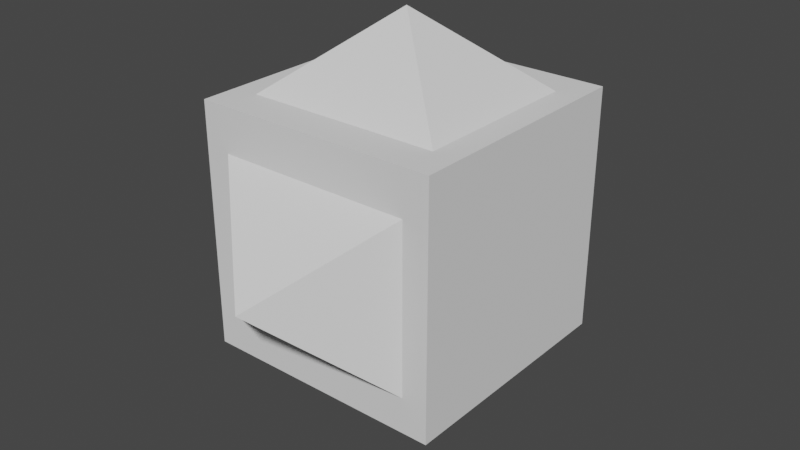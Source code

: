 # Source: menu_button.blend  (saved by Blender 3.0.42; exported with 4.5.12 LTS)
import bpy
from mathutils import Matrix  # noqa: F401  (used for matrix-valued properties, if any)

bpy.ops.wm.read_factory_settings(use_empty=True)
scene = bpy.context.scene
scene.name = 'Scene'

# ---- collections
col_collection = bpy.data.collections.new('Collection'); scene.collection.children.link(col_collection)

# ---- world
world_world = bpy.data.worlds.new('World'); scene.world = world_world
world_world.use_nodes = True; world_world.node_tree.nodes.clear()
_N = world_world.node_tree.nodes; _L = world_world.node_tree.links
n0 = _N.new('ShaderNodeOutputWorld'); n0.name = 'World Output'; n0.location = (300, 300)
n1 = _N.new('ShaderNodeBackground'); n1.name = 'Background'; n1.location = (10, 300)
n1.inputs[0].default_value = (0.05088, 0.05088, 0.05088, 1.0)
_L.new(n1.outputs[0], n0.inputs[0])
n0.is_active_output = True
world_world.color = (0.05088, 0.05088, 0.05088)
world_world.use_sun_shadow = False
world_world.sun_shadow_jitter_overblur = 0.0

# ---- meshes
me_cube_001 = bpy.data.meshes.new('Cube.001')
me_cube_001.from_pydata([(0.0, 0.7011, -1.0), (0.0, 0.7011, 1.0), (-1.0, 1.0, -1.0), (-1.0, 1.0, 1.0), (0.0, 1.0, -1.0), (0.0, 1.0, 1.0), (-1.0, 0.7011, -1.0), (-1.0, 0.7011, 1.0), (-1.0, 0.0, -1.0), (-1.0, 0.0, 1.0), (0.0, 1.583, -0.03345), (-0.7935, 1.0, -1.0), (-0.7935, 0.7011, 1.0), (-0.7935, 1.0, 1.0), (-0.7935, 0.7011, -1.0), (-0.7935, 0.0, -1.0), (-0.7935, 0.0, 1.0), (-1.0, 0.7011, 0.6429), (-1.0, 1.0, 0.6429), (0.0, 1.0, 0.6429), (-1.0, 0.0, 0.6429), (-0.7935, 1.0, 0.6429), (-1.0, 0.7011, -0.7098), (-1.0, 1.0, -0.7098), (0.0, 1.0, -0.7098), (-1.0, 0.0, -0.7098), (-0.7935, 1.0, -0.7098), (1.0, 1.0, -1.0), (1.0, 1.0, 1.0), (1.0, 0.7011, -1.0), (1.0, 0.7011, 1.0), (1.0, 0.0, -1.0), (1.0, 0.0, 1.0), (0.7935, 1.0, -1.0), (0.7935, 0.7011, 1.0), (0.7935, 1.0, 1.0), (0.7935, 0.7011, -1.0), (0.7935, 0.0, -1.0), (0.7935, 0.0, 1.0), (1.0, 0.7011, 0.6429), (1.0, 1.0, 0.6429), (1.0, 0.0, 0.6429), (0.7935, 1.0, 0.6429), (1.0, 0.7011, -0.7098), (1.0, 1.0, -0.7098), (1.0, 0.0, -0.7098), (0.7935, 1.0, -0.7098), (0.0, -0.7011, -1.0), (0.0, -0.7011, 1.0), (-1.0, -1.0, -1.0), (-1.0, -1.0, 1.0), (0.0, -1.0, -1.0), (0.0, -1.0, 1.0), (-1.0, -0.7011, -1.0), (-1.0, -0.7011, 1.0), (-0.7935, -1.0, -1.0), (-0.7935, -0.7011, 1.0), (-0.7935, -1.0, 1.0), (-0.7935, -0.7011, -1.0), (-1.0, -0.7011, 0.6429), (-1.0, -1.0, 0.6429), (0.0, -1.0, 0.6429), (-0.7935, -1.0, 0.6429), (-1.0, -0.7011, -0.7098), (-1.0, -1.0, -0.7098), (0.0, -1.0, -0.7098), (-0.7935, -1.0, -0.7098), (1.0, -1.0, -1.0), (1.0, -1.0, 1.0), (1.0, -0.7011, -1.0), (1.0, -0.7011, 1.0), (0.7935, -1.0, -1.0), (0.7935, -0.7011, 1.0), (0.7935, -1.0, 1.0), (0.7935, -0.7011, -1.0), (1.0, -0.7011, 0.6429), (1.0, -1.0, 0.6429), (0.7935, -1.0, 0.6429), (1.0, -0.7011, -0.7098), (1.0, -1.0, -0.7098), (0.7935, -1.0, -0.7098), (0.0, 0.0, 1.634), (0.0, 0.0, 1.634), (0.0, -1.325e-08, 1.634), (0.0, -1.325e-08, 1.634), (0.0, 0.0, 1.634), (0.0, -1.325e-08, 1.634), (0.0, 0.0, 1.634), (0.0, 0.0, 1.634), (0.0, 0.0, 1.634), (0.0, 1.583, -0.03345), (0.0, 1.583, -0.03345), (0.0, 1.583, -0.03345), (0.0, 1.583, -0.03345), (0.0, 1.583, -0.03345), (0.0, -1.724, -0.03345), (0.0, -1.724, -0.03345), (0.0, -1.724, -0.03345), (0.0, -1.724, -0.03345), (0.0, -1.724, -0.03345), (0.0, -1.724, -0.03345), (0.0, 0.0, -1.679), (0.0, -1.325e-08, -1.679), (0.0, 0.0, -1.679), (0.0, -1.325e-08, -1.679), (0.0, 0.0, -1.679), (0.0, -1.325e-08, -1.679), (0.0, 0.0, -1.679), (0.0, 0.0, -1.679), (0.0, 0.0, -1.679)], [], [(17, 7, 3, 18), (11, 4, 0, 14), (13, 3, 7, 12), (20, 9, 7, 17), (21, 13, 5, 19), (14, 0, 101, 103), (12, 7, 9, 16), (72, 38, 86, 89), (6, 14, 15, 8), (18, 3, 13, 21), (5, 13, 12, 1), (2, 11, 14, 6), (23, 18, 21, 26), (26, 21, 10, 92), (25, 20, 17, 22), (22, 17, 18, 23), (6, 22, 23, 2), (8, 25, 22, 6), (11, 26, 24, 4), (2, 23, 26, 11), (39, 40, 28, 30), (33, 36, 0, 4), (35, 34, 30, 28), (41, 39, 30, 32), (42, 19, 5, 35), (37, 74, 109, 106), (34, 38, 32, 30), (38, 34, 85, 86), (29, 31, 37, 36), (40, 42, 35, 28), (5, 1, 34, 35), (27, 29, 36, 33), (44, 46, 42, 40), (21, 19, 90, 10), (45, 43, 39, 41), (43, 44, 40, 39), (29, 27, 44, 43), (31, 29, 43, 45), (33, 4, 24, 46), (27, 33, 46, 44), (59, 60, 50, 54), (55, 58, 47, 51), (57, 56, 54, 50), (20, 59, 54, 9), (62, 61, 52, 57), (36, 37, 106, 105), (56, 16, 9, 54), (48, 72, 89, 88), (53, 8, 15, 58), (60, 62, 57, 50), (52, 48, 56, 57), (49, 53, 58, 55), (64, 66, 62, 60), (80, 77, 99, 100), (25, 63, 59, 20), (63, 64, 60, 59), (53, 49, 64, 63), (8, 53, 63, 25), (55, 51, 65, 66), (49, 55, 66, 64), (75, 70, 68, 76), (71, 51, 47, 74), (73, 68, 70, 72), (41, 32, 70, 75), (77, 73, 52, 61), (15, 14, 103, 104), (72, 70, 32, 38), (12, 16, 84, 81), (69, 74, 37, 31), (76, 68, 73, 77), (52, 73, 72, 48), (67, 71, 74, 69), (79, 76, 77, 80), (77, 61, 96, 99), (45, 41, 75, 78), (78, 75, 76, 79), (69, 78, 79, 67), (31, 45, 78, 69), (71, 80, 65, 51), (67, 79, 80, 71), (82, 81, 84, 83), (82, 83, 86, 85), (88, 83, 84, 87), (88, 89, 86, 83), (16, 56, 87, 84), (1, 12, 81, 82), (34, 1, 82, 85), (56, 48, 88, 87), (92, 10, 90, 91), (94, 91, 90, 93), (42, 46, 94, 93), (24, 26, 92, 91), (19, 42, 93, 90), (46, 24, 91, 94), (98, 97, 96, 95), (100, 99, 96, 97), (62, 66, 98, 95), (61, 62, 95, 96), (65, 80, 100, 97), (66, 65, 97, 98), (103, 101, 102, 104), (105, 106, 102, 101), (108, 104, 102, 107), (109, 107, 102, 106), (74, 47, 107, 109), (58, 15, 104, 108), (0, 36, 105, 101), (47, 58, 108, 107)])
_uv = me_cube_001.uv_layers.new(name='UVMap')
_uv.uv.foreach_set('vector', [0.5804, 0.2126, 0.625, 0.2126, 0.625, 0.25, 0.5804, 0.25, 0.1508, 0.5, 0.25, 0.5, 0.25, 0.5374, 0.1508, 0.5374, 0.8492, 0.5, 0.875, 0.5, 0.875, 0.5374, 0.8492, 0.5374, 0.5804, 0.125, 0.625, 0.125, 0.625, 0.2126, 0.5804, 0.2126, 0.5804, 0.2758, 0.625, 0.2758, 0.625, 0.375, 0.5804, 0.375, 0.1508, 0.5374, 0.25, 0.5374, 0.25, 0.5374, 0.1508, 0.5374, 0.8492, 0.5374, 0.875, 0.5374, 0.875, 0.625, 0.8492, 0.625, 0.8492, 0.5374, 0.8492, 0.625, 0.8492, 0.625, 0.8492, 0.5374, 0.125, 0.5374, 0.1508, 0.5374, 0.1508, 0.625, 0.125, 0.625, 0.5804, 0.25, 0.625, 0.25, 0.625, 0.2758, 0.5804, 0.2758, 0.75, 0.5, 0.8492, 0.5, 0.8492, 0.5374, 0.75, 0.5374, 0.125, 0.5, 0.1508, 0.5, 0.1508, 0.5374, 0.125, 0.5374, 0.4113, 0.25, 0.5804, 0.25, 0.5804, 0.2758, 0.4113, 0.2758, 0.4113, 0.2758, 0.5804, 0.2758, 0.5804, 0.2758, 0.4113, 0.2758, 0.4113, 0.125, 0.5804, 0.125, 0.5804, 0.2126, 0.4113, 0.2126, 0.4113, 0.2126, 0.5804, 0.2126, 0.5804, 0.25, 0.4113, 0.25, 0.375, 0.2126, 0.4113, 0.2126, 0.4113, 0.25, 0.375, 0.25, 0.375, 0.125, 0.4113, 0.125, 0.4113, 0.2126, 0.375, 0.2126, 0.375, 0.2758, 0.4113, 0.2758, 0.4113, 0.375, 0.375, 0.375, 0.375, 0.25, 0.4113, 0.25, 0.4113, 0.2758, 0.375, 0.2758, 0.5804, 0.2126, 0.5804, 0.25, 0.625, 0.25, 0.625, 0.2126, 0.1508, 0.5, 0.1508, 0.5374, 0.25, 0.5374, 0.25, 0.5, 0.8492, 0.5, 0.8492, 0.5374, 0.875, 0.5374, 0.875, 0.5, 0.5804, 0.125, 0.5804, 0.2126, 0.625, 0.2126, 0.625, 0.125, 0.5804, 0.2758, 0.5804, 0.375, 0.625, 0.375, 0.625, 0.2758, 0.1508, 0.625, 0.1508, 0.5374, 0.1508, 0.5374, 0.1508, 0.625, 0.8492, 0.5374, 0.8492, 0.625, 0.875, 0.625, 0.875, 0.5374, 0.8492, 0.625, 0.8492, 0.5374, 0.8492, 0.5374, 0.8492, 0.625, 0.125, 0.5374, 0.125, 0.625, 0.1508, 0.625, 0.1508, 0.5374, 0.5804, 0.25, 0.5804, 0.2758, 0.625, 0.2758, 0.625, 0.25, 0.75, 0.5, 0.75, 0.5374, 0.8492, 0.5374, 0.8492, 0.5, 0.125, 0.5, 0.125, 0.5374, 0.1508, 0.5374, 0.1508, 0.5, 0.4113, 0.25, 0.4113, 0.2758, 0.5804, 0.2758, 0.5804, 0.25, 0.5804, 0.2758, 0.5804, 0.375, 0.5804, 0.375, 0.5804, 0.2758, 0.4113, 0.125, 0.4113, 0.2126, 0.5804, 0.2126, 0.5804, 0.125, 0.4113, 0.2126, 0.4113, 0.25, 0.5804, 0.25, 0.5804, 0.2126, 0.375, 0.2126, 0.375, 0.25, 0.4113, 0.25, 0.4113, 0.2126, 0.375, 0.125, 0.375, 0.2126, 0.4113, 0.2126, 0.4113, 0.125, 0.375, 0.2758, 0.375, 0.375, 0.4113, 0.375, 0.4113, 0.2758, 0.375, 0.25, 0.375, 0.2758, 0.4113, 0.2758, 0.4113, 0.25, 0.5804, 0.2126, 0.5804, 0.25, 0.625, 0.25, 0.625, 0.2126, 0.1508, 0.5, 0.1508, 0.5374, 0.25, 0.5374, 0.25, 0.5, 0.8492, 0.5, 0.8492, 0.5374, 0.875, 0.5374, 0.875, 0.5, 0.5804, 0.125, 0.5804, 0.2126, 0.625, 0.2126, 0.625, 0.125, 0.5804, 0.2758, 0.5804, 0.375, 0.625, 0.375, 0.625, 0.2758, 0.1508, 0.5374, 0.1508, 0.625, 0.1508, 0.625, 0.1508, 0.5374, 0.8492, 0.5374, 0.8492, 0.625, 0.875, 0.625, 0.875, 0.5374, 0.75, 0.5374, 0.8492, 0.5374, 0.8492, 0.5374, 0.75, 0.5374, 0.125, 0.5374, 0.125, 0.625, 0.1508, 0.625, 0.1508, 0.5374, 0.5804, 0.25, 0.5804, 0.2758, 0.625, 0.2758, 0.625, 0.25, 0.75, 0.5, 0.75, 0.5374, 0.8492, 0.5374, 0.8492, 0.5, 0.125, 0.5, 0.125, 0.5374, 0.1508, 0.5374, 0.1508, 0.5, 0.4113, 0.25, 0.4113, 0.2758, 0.5804, 0.2758, 0.5804, 0.25, 0.4113, 0.2758, 0.5804, 0.2758, 0.5804, 0.2758, 0.4113, 0.2758, 0.4113, 0.125, 0.4113, 0.2126, 0.5804, 0.2126, 0.5804, 0.125, 0.4113, 0.2126, 0.4113, 0.25, 0.5804, 0.25, 0.5804, 0.2126, 0.375, 0.2126, 0.375, 0.25, 0.4113, 0.25, 0.4113, 0.2126, 0.375, 0.125, 0.375, 0.2126, 0.4113, 0.2126, 0.4113, 0.125, 0.375, 0.2758, 0.375, 0.375, 0.4113, 0.375, 0.4113, 0.2758, 0.375, 0.25, 0.375, 0.2758, 0.4113, 0.2758, 0.4113, 0.25, 0.5804, 0.2126, 0.625, 0.2126, 0.625, 0.25, 0.5804, 0.25, 0.1508, 0.5, 0.25, 0.5, 0.25, 0.5374, 0.1508, 0.5374, 0.8492, 0.5, 0.875, 0.5, 0.875, 0.5374, 0.8492, 0.5374, 0.5804, 0.125, 0.625, 0.125, 0.625, 0.2126, 0.5804, 0.2126, 0.5804, 0.2758, 0.625, 0.2758, 0.625, 0.375, 0.5804, 0.375, 0.1508, 0.625, 0.1508, 0.5374, 0.1508, 0.5374, 0.1508, 0.625, 0.8492, 0.5374, 0.875, 0.5374, 0.875, 0.625, 0.8492, 0.625, 0.8492, 0.5374, 0.8492, 0.625, 0.8492, 0.625, 0.8492, 0.5374, 0.125, 0.5374, 0.1508, 0.5374, 0.1508, 0.625, 0.125, 0.625, 0.5804, 0.25, 0.625, 0.25, 0.625, 0.2758, 0.5804, 0.2758, 0.75, 0.5, 0.8492, 0.5, 0.8492, 0.5374, 0.75, 0.5374, 0.125, 0.5, 0.1508, 0.5, 0.1508, 0.5374, 0.125, 0.5374, 0.4113, 0.25, 0.5804, 0.25, 0.5804, 0.2758, 0.4113, 0.2758, 0.5804, 0.2758, 0.5804, 0.375, 0.5804, 0.375, 0.5804, 0.2758, 0.4113, 0.125, 0.5804, 0.125, 0.5804, 0.2126, 0.4113, 0.2126, 0.4113, 0.2126, 0.5804, 0.2126, 0.5804, 0.25, 0.4113, 0.25, 0.375, 0.2126, 0.4113, 0.2126, 0.4113, 0.25, 0.375, 0.25, 0.375, 0.125, 0.4113, 0.125, 0.4113, 0.2126, 0.375, 0.2126, 0.375, 0.2758, 0.4113, 0.2758, 0.4113, 0.375, 0.375, 0.375, 0.375, 0.25, 0.4113, 0.25, 0.4113, 0.2758, 0.375, 0.2758, 0.75, 0.5374, 0.8492, 0.5374, 0.8492, 0.625, 0.75, 0.625, 0.75, 0.5374, 0.75, 0.625, 0.8492, 0.625, 0.8492, 0.5374, 0.75, 0.5374, 0.75, 0.625, 0.8492, 0.625, 0.8492, 0.5374, 0.75, 0.5374, 0.8492, 0.5374, 0.8492, 0.625, 0.75, 0.625, 0.8492, 0.625, 0.8492, 0.5374, 0.8492, 0.5374, 0.8492, 0.625, 0.75, 0.5374, 0.8492, 0.5374, 0.8492, 0.5374, 0.75, 0.5374, 0.8492, 0.5374, 0.75, 0.5374, 0.75, 0.5374, 0.8492, 0.5374, 0.8492, 0.5374, 0.75, 0.5374, 0.75, 0.5374, 0.8492, 0.5374, 0.4113, 0.2758, 0.5804, 0.2758, 0.5804, 0.375, 0.4113, 0.375, 0.4113, 0.2758, 0.4113, 0.375, 0.5804, 0.375, 0.5804, 0.2758, 0.5804, 0.2758, 0.4113, 0.2758, 0.4113, 0.2758, 0.5804, 0.2758, 0.4113, 0.375, 0.4113, 0.2758, 0.4113, 0.2758, 0.4113, 0.375, 0.5804, 0.375, 0.5804, 0.2758, 0.5804, 0.2758, 0.5804, 0.375, 0.4113, 0.2758, 0.4113, 0.375, 0.4113, 0.375, 0.4113, 0.2758, 0.4113, 0.2758, 0.4113, 0.375, 0.5804, 0.375, 0.5804, 0.2758, 0.4113, 0.2758, 0.5804, 0.2758, 0.5804, 0.375, 0.4113, 0.375, 0.5804, 0.2758, 0.4113, 0.2758, 0.4113, 0.2758, 0.5804, 0.2758, 0.5804, 0.375, 0.5804, 0.2758, 0.5804, 0.2758, 0.5804, 0.375, 0.4113, 0.375, 0.4113, 0.2758, 0.4113, 0.2758, 0.4113, 0.375, 0.4113, 0.2758, 0.4113, 0.375, 0.4113, 0.375, 0.4113, 0.2758, 0.1508, 0.5374, 0.25, 0.5374, 0.25, 0.625, 0.1508, 0.625, 0.1508, 0.5374, 0.1508, 0.625, 0.25, 0.625, 0.25, 0.5374, 0.1508, 0.5374, 0.1508, 0.625, 0.25, 0.625, 0.25, 0.5374, 0.1508, 0.5374, 0.25, 0.5374, 0.25, 0.625, 0.1508, 0.625, 0.1508, 0.5374, 0.25, 0.5374, 0.25, 0.5374, 0.1508, 0.5374, 0.1508, 0.5374, 0.1508, 0.625, 0.1508, 0.625, 0.1508, 0.5374, 0.25, 0.5374, 0.1508, 0.5374, 0.1508, 0.5374, 0.25, 0.5374, 0.25, 0.5374, 0.1508, 0.5374, 0.1508, 0.5374, 0.25, 0.5374])
me_cube_001.use_remesh_fix_poles = True
me_cube_001.use_remesh_preserve_attributes = False
me_cube_001.update()

# ---- objects
ob_menu_button = bpy.data.objects.new('Menu button', me_cube_001)

# ---- transforms, parenting, visibility, modifiers, constraints
ob_menu_button.location = (0.0, 0.0, 0.0)

# ---- collection membership
col_collection.objects.link(ob_menu_button)

# ---- scene / render settings (as saved in the file)
scene.frame_start = 1; scene.frame_end = 250; scene.frame_set(1)
scene.render.engine = 'BLENDER_EEVEE_NEXT'
scene.cycles.sampling_pattern = 'TABULATED_SOBOL'
scene.cycles.use_light_tree = False
scene.view_settings.view_transform = 'Filmic'
bpy.context.view_layer.update()

# ---- added for rendering (the .blend has no active camera and no usable light): camera, sun
cam_auto = bpy.data.cameras.new('AutoCamera')
cam_auto.lens = 50.0
cam_auto.sensor_width = 36.0
cam_auto.clip_end = 1000.0
ob_auto_camera = bpy.data.objects.new('AutoCamera', cam_auto)
scene.collection.objects.link(ob_auto_camera)
ob_auto_camera.location = (4.71017, -5.72272, 3.74586)
ob_auto_camera.rotation_euler = (1.09748, -7.21219e-08, 0.694738)
scene.camera = ob_auto_camera
light_auto_sun = bpy.data.lights.new('AutoSun', 'SUN')
light_auto_sun.energy = 3.0
light_auto_sun.angle = 0.0523599
ob_auto_sun = bpy.data.objects.new('AutoSun', light_auto_sun)
scene.collection.objects.link(ob_auto_sun)
ob_auto_sun.rotation_euler = (0.872665, 0.174533, 0.523599)
bpy.context.view_layer.update()
